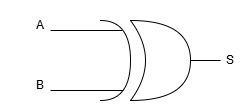

The diagram above was exported from draw.io. Its source (the exported page's mxGraphModel, read from the mxfile embedded in the PNG):
<mxGraphModel dx="722" dy="395" grid="1" gridSize="10" guides="1" tooltips="1" connect="1" arrows="1" fold="1" page="1" pageScale="1" pageWidth="827" pageHeight="1169" math="0" shadow="0">
  <root>
    <mxCell id="0" />
    <mxCell id="1" parent="0" />
    <mxCell id="G4Err1hDnDod26_5Idwa-1" value="" style="shape=xor;whiteSpace=wrap;html=1;" vertex="1" parent="1">
      <mxGeometry x="280" y="160" width="60" height="80" as="geometry" />
    </mxCell>
    <mxCell id="G4Err1hDnDod26_5Idwa-6" value="" style="shape=requiredInterface;html=1;verticalLabelPosition=bottom;sketch=0;" vertex="1" parent="1">
      <mxGeometry x="250" y="160" width="30" height="80" as="geometry" />
    </mxCell>
    <mxCell id="G4Err1hDnDod26_5Idwa-7" value="" style="endArrow=none;html=1;rounded=0;" edge="1" parent="1">
      <mxGeometry width="50" height="50" relative="1" as="geometry">
        <mxPoint x="200" y="170" as="sourcePoint" />
        <mxPoint x="272" y="170" as="targetPoint" />
      </mxGeometry>
    </mxCell>
    <mxCell id="G4Err1hDnDod26_5Idwa-8" value="" style="endArrow=none;html=1;rounded=0;" edge="1" parent="1">
      <mxGeometry width="50" height="50" relative="1" as="geometry">
        <mxPoint x="200" y="230" as="sourcePoint" />
        <mxPoint x="273" y="230" as="targetPoint" />
      </mxGeometry>
    </mxCell>
    <mxCell id="G4Err1hDnDod26_5Idwa-9" value="" style="endArrow=none;html=1;rounded=0;" edge="1" parent="1" target="G4Err1hDnDod26_5Idwa-12">
      <mxGeometry width="50" height="50" relative="1" as="geometry">
        <mxPoint x="340" y="200" as="sourcePoint" />
        <mxPoint x="380" y="200" as="targetPoint" />
      </mxGeometry>
    </mxCell>
    <mxCell id="G4Err1hDnDod26_5Idwa-10" value="A" style="text;html=1;align=center;verticalAlign=middle;whiteSpace=wrap;rounded=0;" vertex="1" parent="1">
      <mxGeometry x="160" y="150" width="60" height="30" as="geometry" />
    </mxCell>
    <mxCell id="G4Err1hDnDod26_5Idwa-11" value="B" style="text;html=1;align=center;verticalAlign=middle;whiteSpace=wrap;rounded=0;" vertex="1" parent="1">
      <mxGeometry x="160" y="210" width="60" height="30" as="geometry" />
    </mxCell>
    <mxCell id="G4Err1hDnDod26_5Idwa-12" value="S" style="text;html=1;align=center;verticalAlign=middle;whiteSpace=wrap;rounded=0;" vertex="1" parent="1">
      <mxGeometry x="370" y="185" width="20" height="30" as="geometry" />
    </mxCell>
  </root>
</mxGraphModel>